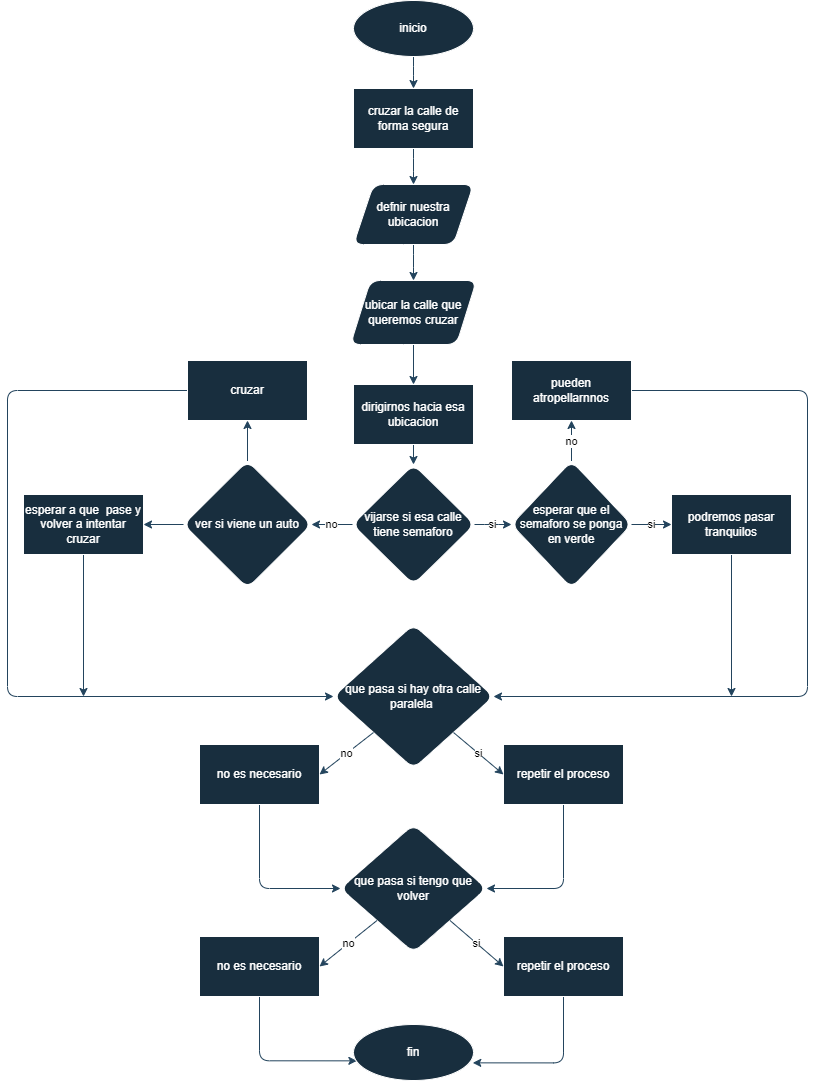

The diagram above was exported from draw.io. Its source (the exported page's mxGraphModel, read from the mxfile embedded in the PNG):
<mxGraphModel dx="1018" dy="496" grid="1" gridSize="8" guides="1" tooltips="1" connect="1" arrows="1" fold="1" page="1" pageScale="1" pageWidth="827" pageHeight="1169" math="0" shadow="0">
  <root>
    <mxCell id="WIyWlLk6GJQsqaUBKTNV-0" />
    <mxCell id="WIyWlLk6GJQsqaUBKTNV-1" parent="WIyWlLk6GJQsqaUBKTNV-0" />
    <mxCell id="YWt-vcEbqmaaHJdX0-TY-2" style="edgeStyle=orthogonalEdgeStyle;rounded=1;orthogonalLoop=1;jettySize=auto;html=1;entryX=0.5;entryY=0;entryDx=0;entryDy=0;strokeColor=#23445D;" edge="1" parent="WIyWlLk6GJQsqaUBKTNV-1" source="YWt-vcEbqmaaHJdX0-TY-0" target="YWt-vcEbqmaaHJdX0-TY-1">
      <mxGeometry relative="1" as="geometry" />
    </mxCell>
    <mxCell id="YWt-vcEbqmaaHJdX0-TY-0" value="inicio" style="ellipse;whiteSpace=wrap;html=1;rounded=1;strokeColor=#FFFFFF;fontColor=#FFFFFF;fillColor=#182E3E;" vertex="1" parent="WIyWlLk6GJQsqaUBKTNV-1">
      <mxGeometry x="354" y="24" width="120" height="56" as="geometry" />
    </mxCell>
    <mxCell id="YWt-vcEbqmaaHJdX0-TY-4" style="edgeStyle=orthogonalEdgeStyle;rounded=1;orthogonalLoop=1;jettySize=auto;html=1;entryX=0.5;entryY=0;entryDx=0;entryDy=0;strokeColor=#23445D;" edge="1" parent="WIyWlLk6GJQsqaUBKTNV-1" source="YWt-vcEbqmaaHJdX0-TY-1" target="YWt-vcEbqmaaHJdX0-TY-3">
      <mxGeometry relative="1" as="geometry" />
    </mxCell>
    <mxCell id="YWt-vcEbqmaaHJdX0-TY-1" value="cruzar la calle de forma segura" style="rounded=0;whiteSpace=wrap;html=1;strokeColor=#FFFFFF;fontColor=#FFFFFF;fillColor=#182E3E;" vertex="1" parent="WIyWlLk6GJQsqaUBKTNV-1">
      <mxGeometry x="354" y="112" width="120" height="60" as="geometry" />
    </mxCell>
    <mxCell id="YWt-vcEbqmaaHJdX0-TY-6" style="edgeStyle=orthogonalEdgeStyle;rounded=1;orthogonalLoop=1;jettySize=auto;html=1;entryX=0.5;entryY=0;entryDx=0;entryDy=0;strokeColor=#23445D;" edge="1" parent="WIyWlLk6GJQsqaUBKTNV-1" source="YWt-vcEbqmaaHJdX0-TY-3" target="YWt-vcEbqmaaHJdX0-TY-5">
      <mxGeometry relative="1" as="geometry" />
    </mxCell>
    <mxCell id="YWt-vcEbqmaaHJdX0-TY-3" value="defnir nuestra ubicacion" style="shape=parallelogram;perimeter=parallelogramPerimeter;whiteSpace=wrap;html=1;fixedSize=1;rounded=1;strokeColor=#FFFFFF;fontColor=#FFFFFF;fillColor=#182E3E;" vertex="1" parent="WIyWlLk6GJQsqaUBKTNV-1">
      <mxGeometry x="354" y="208" width="120" height="60" as="geometry" />
    </mxCell>
    <mxCell id="YWt-vcEbqmaaHJdX0-TY-8" style="edgeStyle=orthogonalEdgeStyle;rounded=1;orthogonalLoop=1;jettySize=auto;html=1;strokeColor=#23445D;" edge="1" parent="WIyWlLk6GJQsqaUBKTNV-1" source="YWt-vcEbqmaaHJdX0-TY-5" target="YWt-vcEbqmaaHJdX0-TY-7">
      <mxGeometry relative="1" as="geometry" />
    </mxCell>
    <mxCell id="YWt-vcEbqmaaHJdX0-TY-5" value="ubicar la calle que queremos cruzar" style="shape=parallelogram;perimeter=parallelogramPerimeter;whiteSpace=wrap;html=1;fixedSize=1;rounded=1;strokeColor=#FFFFFF;fontColor=#FFFFFF;fillColor=#182E3E;" vertex="1" parent="WIyWlLk6GJQsqaUBKTNV-1">
      <mxGeometry x="351" y="304" width="126" height="64" as="geometry" />
    </mxCell>
    <mxCell id="YWt-vcEbqmaaHJdX0-TY-10" style="edgeStyle=orthogonalEdgeStyle;rounded=1;orthogonalLoop=1;jettySize=auto;html=1;strokeColor=#23445D;" edge="1" parent="WIyWlLk6GJQsqaUBKTNV-1" source="YWt-vcEbqmaaHJdX0-TY-7" target="YWt-vcEbqmaaHJdX0-TY-9">
      <mxGeometry relative="1" as="geometry" />
    </mxCell>
    <mxCell id="YWt-vcEbqmaaHJdX0-TY-7" value="dirigirnos hacia esa ubicacion" style="rounded=0;whiteSpace=wrap;html=1;strokeColor=#FFFFFF;fontColor=#FFFFFF;fillColor=#182E3E;" vertex="1" parent="WIyWlLk6GJQsqaUBKTNV-1">
      <mxGeometry x="354" y="408" width="120" height="60" as="geometry" />
    </mxCell>
    <mxCell id="YWt-vcEbqmaaHJdX0-TY-14" value="si" style="edgeStyle=orthogonalEdgeStyle;rounded=1;orthogonalLoop=1;jettySize=auto;html=1;entryX=0;entryY=0.5;entryDx=0;entryDy=0;strokeColor=#23445D;" edge="1" parent="WIyWlLk6GJQsqaUBKTNV-1" source="YWt-vcEbqmaaHJdX0-TY-9" target="YWt-vcEbqmaaHJdX0-TY-13">
      <mxGeometry relative="1" as="geometry" />
    </mxCell>
    <mxCell id="YWt-vcEbqmaaHJdX0-TY-15" value="no" style="edgeStyle=orthogonalEdgeStyle;rounded=1;orthogonalLoop=1;jettySize=auto;html=1;entryX=1;entryY=0.5;entryDx=0;entryDy=0;strokeColor=#23445D;" edge="1" parent="WIyWlLk6GJQsqaUBKTNV-1" source="YWt-vcEbqmaaHJdX0-TY-9" target="YWt-vcEbqmaaHJdX0-TY-12">
      <mxGeometry relative="1" as="geometry" />
    </mxCell>
    <mxCell id="YWt-vcEbqmaaHJdX0-TY-9" value="vijarse si esa calle tiene semaforo" style="rhombus;whiteSpace=wrap;html=1;rounded=1;strokeColor=#FFFFFF;fontColor=#FFFFFF;fillColor=#182E3E;" vertex="1" parent="WIyWlLk6GJQsqaUBKTNV-1">
      <mxGeometry x="353" y="488" width="122" height="120" as="geometry" />
    </mxCell>
    <mxCell id="YWt-vcEbqmaaHJdX0-TY-26" style="edgeStyle=orthogonalEdgeStyle;rounded=1;orthogonalLoop=1;jettySize=auto;html=1;entryX=0.5;entryY=1;entryDx=0;entryDy=0;strokeColor=#23445D;" edge="1" parent="WIyWlLk6GJQsqaUBKTNV-1" source="YWt-vcEbqmaaHJdX0-TY-12" target="YWt-vcEbqmaaHJdX0-TY-21">
      <mxGeometry relative="1" as="geometry" />
    </mxCell>
    <mxCell id="YWt-vcEbqmaaHJdX0-TY-27" style="edgeStyle=orthogonalEdgeStyle;rounded=1;orthogonalLoop=1;jettySize=auto;html=1;entryX=1;entryY=0.5;entryDx=0;entryDy=0;strokeColor=#23445D;" edge="1" parent="WIyWlLk6GJQsqaUBKTNV-1" source="YWt-vcEbqmaaHJdX0-TY-12" target="YWt-vcEbqmaaHJdX0-TY-20">
      <mxGeometry relative="1" as="geometry" />
    </mxCell>
    <mxCell id="YWt-vcEbqmaaHJdX0-TY-12" value="ver si viene un auto" style="rhombus;whiteSpace=wrap;html=1;rounded=1;strokeColor=#FFFFFF;fontColor=#FFFFFF;fillColor=#182E3E;" vertex="1" parent="WIyWlLk6GJQsqaUBKTNV-1">
      <mxGeometry x="184" y="484.5" width="128" height="127" as="geometry" />
    </mxCell>
    <mxCell id="YWt-vcEbqmaaHJdX0-TY-22" value="no" style="edgeStyle=orthogonalEdgeStyle;rounded=1;orthogonalLoop=1;jettySize=auto;html=1;strokeColor=#23445D;" edge="1" parent="WIyWlLk6GJQsqaUBKTNV-1" source="YWt-vcEbqmaaHJdX0-TY-13" target="YWt-vcEbqmaaHJdX0-TY-18">
      <mxGeometry relative="1" as="geometry" />
    </mxCell>
    <mxCell id="YWt-vcEbqmaaHJdX0-TY-25" value="si" style="edgeStyle=orthogonalEdgeStyle;rounded=1;orthogonalLoop=1;jettySize=auto;html=1;entryX=0;entryY=0.5;entryDx=0;entryDy=0;strokeColor=#23445D;" edge="1" parent="WIyWlLk6GJQsqaUBKTNV-1" source="YWt-vcEbqmaaHJdX0-TY-13" target="YWt-vcEbqmaaHJdX0-TY-17">
      <mxGeometry relative="1" as="geometry" />
    </mxCell>
    <mxCell id="YWt-vcEbqmaaHJdX0-TY-13" value="esperar que el semaforo se ponga en verde" style="rhombus;whiteSpace=wrap;html=1;rounded=1;strokeColor=#FFFFFF;fontColor=#FFFFFF;fillColor=#182E3E;" vertex="1" parent="WIyWlLk6GJQsqaUBKTNV-1">
      <mxGeometry x="512" y="484.5" width="120" height="127" as="geometry" />
    </mxCell>
    <mxCell id="YWt-vcEbqmaaHJdX0-TY-30" style="edgeStyle=orthogonalEdgeStyle;rounded=1;orthogonalLoop=1;jettySize=auto;html=1;strokeColor=#23445D;" edge="1" parent="WIyWlLk6GJQsqaUBKTNV-1" source="YWt-vcEbqmaaHJdX0-TY-17">
      <mxGeometry relative="1" as="geometry">
        <mxPoint x="732" y="720" as="targetPoint" />
      </mxGeometry>
    </mxCell>
    <mxCell id="YWt-vcEbqmaaHJdX0-TY-17" value="podremos pasar tranquilos" style="rounded=0;whiteSpace=wrap;html=1;strokeColor=#FFFFFF;fontColor=#FFFFFF;fillColor=#182E3E;" vertex="1" parent="WIyWlLk6GJQsqaUBKTNV-1">
      <mxGeometry x="672" y="518" width="120" height="60" as="geometry" />
    </mxCell>
    <mxCell id="YWt-vcEbqmaaHJdX0-TY-29" style="edgeStyle=orthogonalEdgeStyle;rounded=1;orthogonalLoop=1;jettySize=auto;html=1;exitX=1;exitY=0.5;exitDx=0;exitDy=0;strokeColor=#23445D;entryX=1;entryY=0.5;entryDx=0;entryDy=0;" edge="1" parent="WIyWlLk6GJQsqaUBKTNV-1" source="YWt-vcEbqmaaHJdX0-TY-18" target="YWt-vcEbqmaaHJdX0-TY-28">
      <mxGeometry relative="1" as="geometry">
        <mxPoint x="808" y="720" as="targetPoint" />
        <Array as="points">
          <mxPoint x="808" y="414" />
          <mxPoint x="808" y="720" />
        </Array>
      </mxGeometry>
    </mxCell>
    <mxCell id="YWt-vcEbqmaaHJdX0-TY-18" value="pueden atropellarnnos" style="rounded=0;whiteSpace=wrap;html=1;strokeColor=#FFFFFF;fontColor=#FFFFFF;fillColor=#182E3E;" vertex="1" parent="WIyWlLk6GJQsqaUBKTNV-1">
      <mxGeometry x="512" y="384" width="120" height="60" as="geometry" />
    </mxCell>
    <mxCell id="YWt-vcEbqmaaHJdX0-TY-32" style="edgeStyle=orthogonalEdgeStyle;rounded=1;orthogonalLoop=1;jettySize=auto;html=1;strokeColor=#23445D;" edge="1" parent="WIyWlLk6GJQsqaUBKTNV-1" source="YWt-vcEbqmaaHJdX0-TY-20">
      <mxGeometry relative="1" as="geometry">
        <mxPoint x="84" y="720" as="targetPoint" />
      </mxGeometry>
    </mxCell>
    <mxCell id="YWt-vcEbqmaaHJdX0-TY-20" value="esperar a que&amp;nbsp; pase y volver a intentar cruzar" style="rounded=0;whiteSpace=wrap;html=1;strokeColor=#FFFFFF;fontColor=#FFFFFF;fillColor=#182E3E;" vertex="1" parent="WIyWlLk6GJQsqaUBKTNV-1">
      <mxGeometry x="24" y="518" width="120" height="60" as="geometry" />
    </mxCell>
    <mxCell id="YWt-vcEbqmaaHJdX0-TY-31" style="edgeStyle=orthogonalEdgeStyle;rounded=1;orthogonalLoop=1;jettySize=auto;html=1;strokeColor=#23445D;entryX=0;entryY=0.5;entryDx=0;entryDy=0;" edge="1" parent="WIyWlLk6GJQsqaUBKTNV-1" source="YWt-vcEbqmaaHJdX0-TY-21" target="YWt-vcEbqmaaHJdX0-TY-28">
      <mxGeometry relative="1" as="geometry">
        <mxPoint x="8" y="720" as="targetPoint" />
        <Array as="points">
          <mxPoint x="8" y="414" />
          <mxPoint x="8" y="720" />
        </Array>
      </mxGeometry>
    </mxCell>
    <mxCell id="YWt-vcEbqmaaHJdX0-TY-21" value="cruzar" style="rounded=0;whiteSpace=wrap;html=1;strokeColor=#FFFFFF;fontColor=#FFFFFF;fillColor=#182E3E;" vertex="1" parent="WIyWlLk6GJQsqaUBKTNV-1">
      <mxGeometry x="188" y="384" width="120" height="60" as="geometry" />
    </mxCell>
    <mxCell id="YWt-vcEbqmaaHJdX0-TY-28" value="que pasa si hay otra calle paralela&amp;nbsp;" style="rhombus;whiteSpace=wrap;html=1;rounded=1;strokeColor=#FFFFFF;fontColor=#FFFFFF;fillColor=#182E3E;" vertex="1" parent="WIyWlLk6GJQsqaUBKTNV-1">
      <mxGeometry x="334" y="648" width="160" height="144" as="geometry" />
    </mxCell>
    <mxCell id="YWt-vcEbqmaaHJdX0-TY-41" style="edgeStyle=orthogonalEdgeStyle;rounded=1;orthogonalLoop=1;jettySize=auto;html=1;strokeColor=#23445D;entryX=1;entryY=0.5;entryDx=0;entryDy=0;" edge="1" parent="WIyWlLk6GJQsqaUBKTNV-1" source="YWt-vcEbqmaaHJdX0-TY-33" target="YWt-vcEbqmaaHJdX0-TY-39">
      <mxGeometry relative="1" as="geometry">
        <mxPoint x="564" y="928" as="targetPoint" />
        <Array as="points">
          <mxPoint x="564" y="912" />
        </Array>
      </mxGeometry>
    </mxCell>
    <mxCell id="YWt-vcEbqmaaHJdX0-TY-33" value="repetir el proceso" style="rounded=0;whiteSpace=wrap;html=1;strokeColor=#FFFFFF;fontColor=#FFFFFF;fillColor=#182E3E;" vertex="1" parent="WIyWlLk6GJQsqaUBKTNV-1">
      <mxGeometry x="504" y="768" width="120" height="60" as="geometry" />
    </mxCell>
    <mxCell id="YWt-vcEbqmaaHJdX0-TY-40" style="edgeStyle=orthogonalEdgeStyle;rounded=1;orthogonalLoop=1;jettySize=auto;html=1;strokeColor=#23445D;entryX=0;entryY=0.5;entryDx=0;entryDy=0;" edge="1" parent="WIyWlLk6GJQsqaUBKTNV-1" source="YWt-vcEbqmaaHJdX0-TY-34" target="YWt-vcEbqmaaHJdX0-TY-39">
      <mxGeometry relative="1" as="geometry">
        <mxPoint x="260" y="936" as="targetPoint" />
        <Array as="points">
          <mxPoint x="260" y="912" />
        </Array>
      </mxGeometry>
    </mxCell>
    <mxCell id="YWt-vcEbqmaaHJdX0-TY-34" value="no es necesario" style="rounded=0;whiteSpace=wrap;html=1;strokeColor=#FFFFFF;fontColor=#FFFFFF;fillColor=#182E3E;" vertex="1" parent="WIyWlLk6GJQsqaUBKTNV-1">
      <mxGeometry x="200" y="768" width="120" height="60" as="geometry" />
    </mxCell>
    <mxCell id="YWt-vcEbqmaaHJdX0-TY-37" value="no" style="endArrow=classic;html=1;rounded=1;strokeColor=#23445D;entryX=1;entryY=0.5;entryDx=0;entryDy=0;exitX=0;exitY=1;exitDx=0;exitDy=0;" edge="1" parent="WIyWlLk6GJQsqaUBKTNV-1" source="YWt-vcEbqmaaHJdX0-TY-28" target="YWt-vcEbqmaaHJdX0-TY-34">
      <mxGeometry width="50" height="50" relative="1" as="geometry">
        <mxPoint x="392" y="754" as="sourcePoint" />
        <mxPoint x="442" y="704" as="targetPoint" />
      </mxGeometry>
    </mxCell>
    <mxCell id="YWt-vcEbqmaaHJdX0-TY-38" value="si" style="endArrow=classic;html=1;rounded=1;strokeColor=#23445D;entryX=0;entryY=0.5;entryDx=0;entryDy=0;exitX=1;exitY=1;exitDx=0;exitDy=0;" edge="1" parent="WIyWlLk6GJQsqaUBKTNV-1" source="YWt-vcEbqmaaHJdX0-TY-28" target="YWt-vcEbqmaaHJdX0-TY-33">
      <mxGeometry width="50" height="50" relative="1" as="geometry">
        <mxPoint x="392" y="754" as="sourcePoint" />
        <mxPoint x="442" y="704" as="targetPoint" />
      </mxGeometry>
    </mxCell>
    <mxCell id="YWt-vcEbqmaaHJdX0-TY-39" value="que pasa si tengo que volver" style="rhombus;whiteSpace=wrap;html=1;rounded=1;strokeColor=#FFFFFF;fontColor=#FFFFFF;fillColor=#182E3E;" vertex="1" parent="WIyWlLk6GJQsqaUBKTNV-1">
      <mxGeometry x="341" y="848" width="146" height="128" as="geometry" />
    </mxCell>
    <mxCell id="YWt-vcEbqmaaHJdX0-TY-47" style="edgeStyle=orthogonalEdgeStyle;rounded=1;orthogonalLoop=1;jettySize=auto;html=1;strokeColor=#23445D;entryX=0.028;entryY=0.649;entryDx=0;entryDy=0;entryPerimeter=0;" edge="1" parent="WIyWlLk6GJQsqaUBKTNV-1" source="YWt-vcEbqmaaHJdX0-TY-42" target="YWt-vcEbqmaaHJdX0-TY-46">
      <mxGeometry relative="1" as="geometry">
        <mxPoint x="376" y="1120" as="targetPoint" />
        <Array as="points">
          <mxPoint x="260" y="1084" />
        </Array>
      </mxGeometry>
    </mxCell>
    <mxCell id="YWt-vcEbqmaaHJdX0-TY-42" value="no es necesario" style="rounded=0;whiteSpace=wrap;html=1;strokeColor=#FFFFFF;fontColor=#FFFFFF;fillColor=#182E3E;" vertex="1" parent="WIyWlLk6GJQsqaUBKTNV-1">
      <mxGeometry x="200" y="960" width="120" height="60" as="geometry" />
    </mxCell>
    <mxCell id="YWt-vcEbqmaaHJdX0-TY-48" style="edgeStyle=orthogonalEdgeStyle;rounded=1;orthogonalLoop=1;jettySize=auto;html=1;entryX=0.994;entryY=0.685;entryDx=0;entryDy=0;entryPerimeter=0;strokeColor=#23445D;" edge="1" parent="WIyWlLk6GJQsqaUBKTNV-1" source="YWt-vcEbqmaaHJdX0-TY-43" target="YWt-vcEbqmaaHJdX0-TY-46">
      <mxGeometry relative="1" as="geometry">
        <Array as="points">
          <mxPoint x="564" y="1086" />
        </Array>
      </mxGeometry>
    </mxCell>
    <mxCell id="YWt-vcEbqmaaHJdX0-TY-43" value="repetir el proceso" style="rounded=0;whiteSpace=wrap;html=1;strokeColor=#FFFFFF;fontColor=#FFFFFF;fillColor=#182E3E;" vertex="1" parent="WIyWlLk6GJQsqaUBKTNV-1">
      <mxGeometry x="504" y="960" width="120" height="60" as="geometry" />
    </mxCell>
    <mxCell id="YWt-vcEbqmaaHJdX0-TY-44" value="si" style="endArrow=classic;html=1;rounded=1;strokeColor=#23445D;entryX=0;entryY=0.5;entryDx=0;entryDy=0;exitX=1;exitY=1;exitDx=0;exitDy=0;" edge="1" parent="WIyWlLk6GJQsqaUBKTNV-1" source="YWt-vcEbqmaaHJdX0-TY-39" target="YWt-vcEbqmaaHJdX0-TY-43">
      <mxGeometry width="50" height="50" relative="1" as="geometry">
        <mxPoint x="392" y="962" as="sourcePoint" />
        <mxPoint x="442" y="912" as="targetPoint" />
      </mxGeometry>
    </mxCell>
    <mxCell id="YWt-vcEbqmaaHJdX0-TY-45" value="no" style="endArrow=classic;html=1;rounded=1;strokeColor=#23445D;exitX=0;exitY=1;exitDx=0;exitDy=0;" edge="1" parent="WIyWlLk6GJQsqaUBKTNV-1" source="YWt-vcEbqmaaHJdX0-TY-39">
      <mxGeometry width="50" height="50" relative="1" as="geometry">
        <mxPoint x="392" y="962" as="sourcePoint" />
        <mxPoint x="320" y="990" as="targetPoint" />
      </mxGeometry>
    </mxCell>
    <mxCell id="YWt-vcEbqmaaHJdX0-TY-46" value="fin" style="ellipse;whiteSpace=wrap;html=1;rounded=1;strokeColor=#FFFFFF;fontColor=#FFFFFF;fillColor=#182E3E;" vertex="1" parent="WIyWlLk6GJQsqaUBKTNV-1">
      <mxGeometry x="354" y="1048" width="120" height="56" as="geometry" />
    </mxCell>
  </root>
</mxGraphModel>